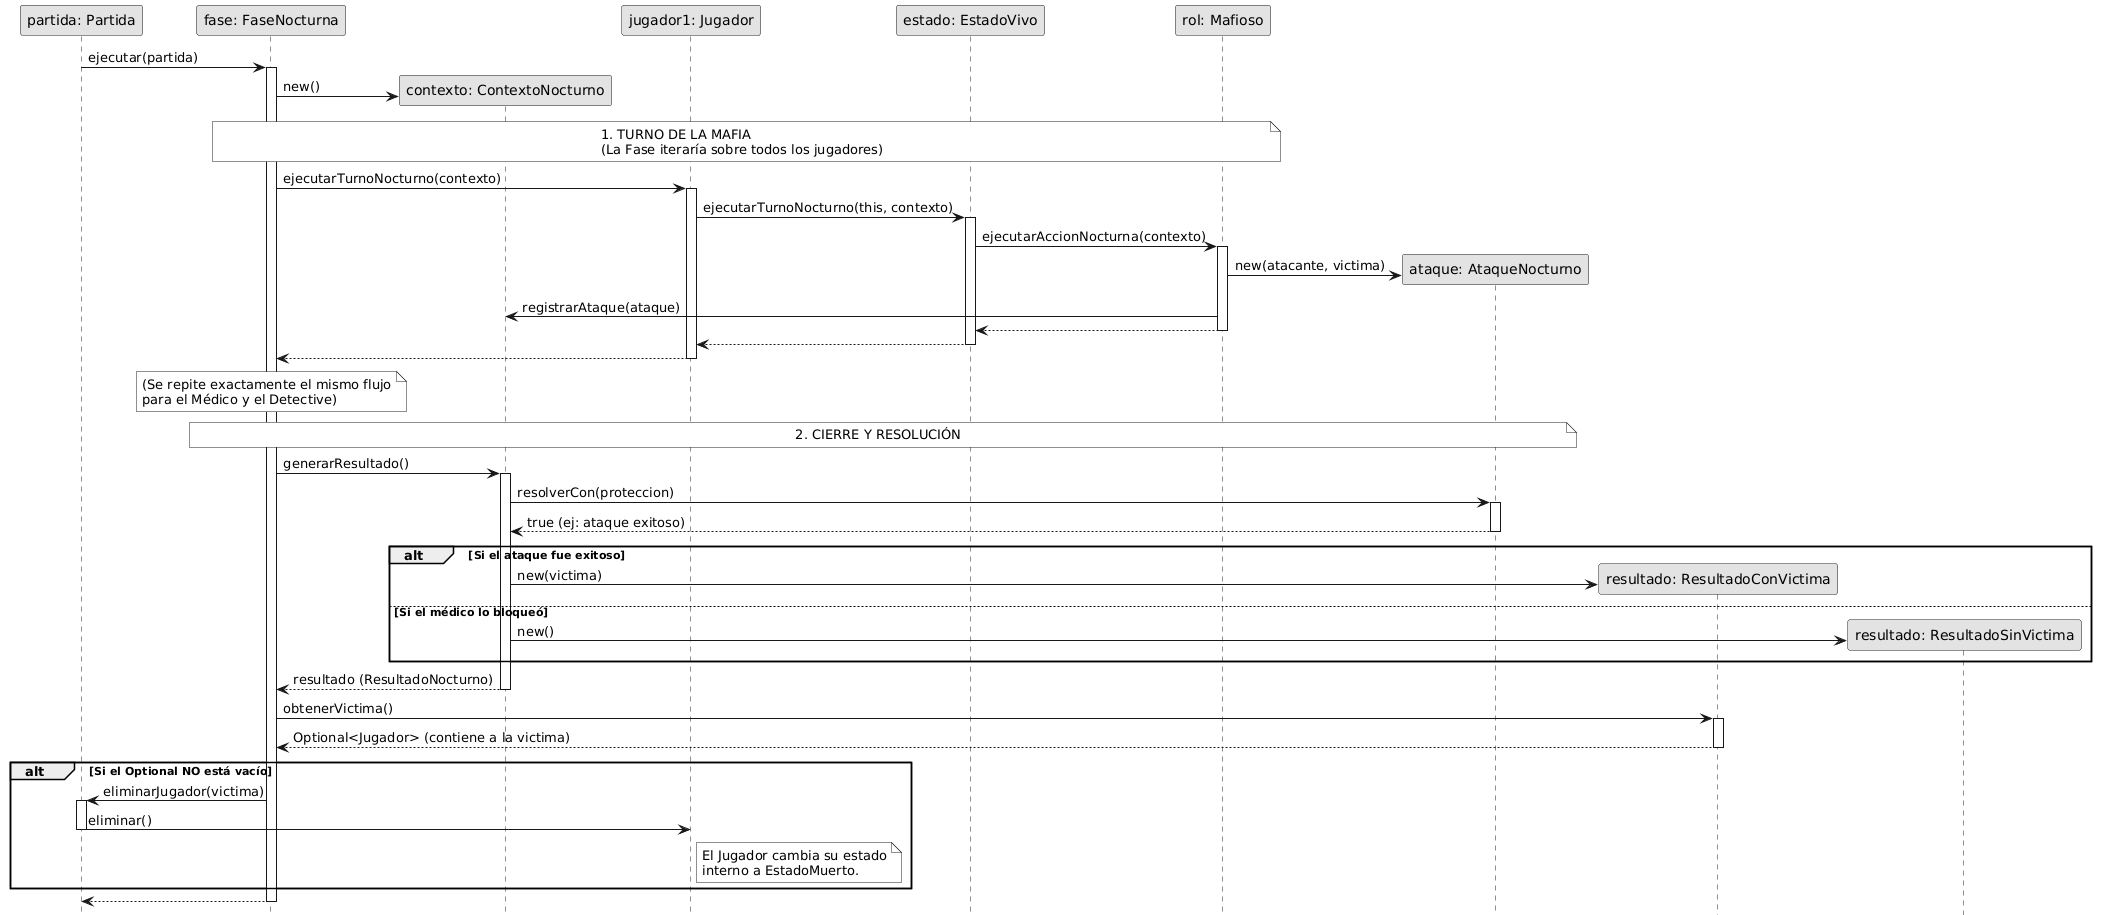

The diagram above was rendered by PlantUML. Its source (embedded in the PNG):
@startuml
skinparam monochrome true
skinparam shadowing false
hide footbox

participant "partida: Partida" as Partida
participant "fase: FaseNocturna" as Fase
participant "contexto: ContextoNocturno" as Contexto
participant "jugador1: Jugador" as Jugador1
participant "estado: EstadoVivo" as Estado
participant "rol: Mafioso" as Mafioso
participant "ataque: AtaqueNocturno" as Ataque

Partida -> Fase : ejecutar(partida)
activate Fase

Fase -> Contexto ** : new()

note over Fase, Mafioso: 1. TURNO DE LA MAFIA\n(La Fase iteraría sobre todos los jugadores)

Fase -> Jugador1 : ejecutarTurnoNocturno(contexto)
activate Jugador1
Jugador1 -> Estado : ejecutarTurnoNocturno(this, contexto)
activate Estado
Estado -> Mafioso : ejecutarAccionNocturna(contexto)
activate Mafioso

Mafioso -> Ataque ** : new(atacante, victima)
Mafioso -> Contexto : registrarAtaque(ataque)

Mafioso --> Estado
deactivate Mafioso
Estado --> Jugador1
deactivate Estado
Jugador1 --> Fase
deactivate Jugador1

note over Fase: (Se repite exactamente el mismo flujo\npara el Médico y el Detective)

note over Fase, Ataque: 2. CIERRE Y RESOLUCIÓN

Fase -> Contexto : generarResultado()
activate Contexto
Contexto -> Ataque : resolverCon(proteccion)
activate Ataque
Ataque --> Contexto : true (ej: ataque exitoso)
deactivate Ataque

alt Si el ataque fue exitoso
    create "resultado: ResultadoConVictima" as ResV
    Contexto -> ResV : new(victima)
else Si el médico lo bloqueó
    create "resultado: ResultadoSinVictima" as ResSV
    Contexto -> ResSV : new()
end

Contexto --> Fase : resultado (ResultadoNocturno)
deactivate Contexto

Fase -> ResV : obtenerVictima()
activate ResV
ResV --> Fase : Optional<Jugador> (contiene a la victima)
deactivate ResV

alt Si el Optional NO está vacío
    Fase -> Partida : eliminarJugador(victima)
    activate Partida
    Partida -> Jugador1 : eliminar()
    note right of Jugador1: El Jugador cambia su estado\ninterno a EstadoMuerto.
    deactivate Partida
end

Fase --> Partida
deactivate Fase
@enduml